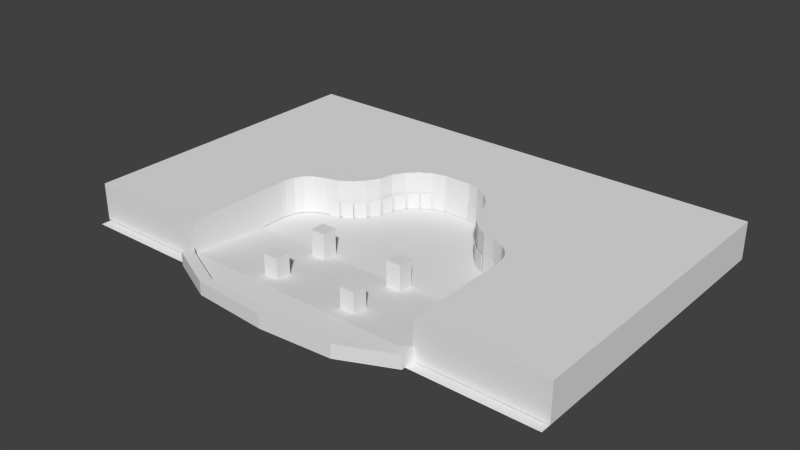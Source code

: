 # Source: overworld.blend  (saved by Blender 2.72.0; exported with 4.5.12 LTS)
import bpy
from mathutils import Matrix  # noqa: F401  (used for matrix-valued properties, if any)

bpy.ops.wm.read_factory_settings(use_empty=True)
scene = bpy.context.scene
scene.name = 'Scene'

# ---- collections
col_collection_1 = bpy.data.collections.new('Collection 1'); scene.collection.children.link(col_collection_1)

# ---- materials (node trees are filled in below, after node groups)
mat_floor = bpy.data.materials.new('floor')
mat_floor.alpha_threshold = 0.0
mat_floor.use_transparent_shadow = False
mat_floor.roughness = 0.5
mat_edge = bpy.data.materials.new('edge')
mat_edge.alpha_threshold = 0.0
mat_edge.use_transparent_shadow = False
mat_edge.roughness = 0.5
mat_void = bpy.data.materials.new('void')
mat_void.alpha_threshold = 0.0
mat_void.use_transparent_shadow = False
mat_void.roughness = 0.5
mat_wall = bpy.data.materials.new('wall')
mat_wall.alpha_threshold = 0.0
mat_wall.use_transparent_shadow = False
mat_wall.roughness = 0.5
mat_default_diffuse = bpy.data.materials.new('Default-Diffuse')
mat_default_diffuse.alpha_threshold = 0.0
mat_default_diffuse.use_transparent_shadow = False
mat_default_diffuse.roughness = 0.5

# ---- material node trees

# ---- world
world_world = bpy.data.worlds.new('World'); scene.world = world_world
world_world.color = (0.05088, 0.05088, 0.05088)
world_world.use_sun_shadow = False
world_world.sun_shadow_jitter_overblur = 0.0
world_world.cycles.sampling_method = 'MANUAL'
world_world.cycles.sample_map_resolution = 256

# ---- meshes
me_cube_002 = bpy.data.meshes.new('Cube.002')
me_cube_002.from_pydata([(154.4, -118.7, -30.86), (154.4, -236.8, -30.86), (-155.8, -236.8, -30.86), (-155.7, -118.7, -30.86), (154.4, -218.8, -21.06), (154.4, -236.8, -21.06), (-155.8, -236.8, -21.06), (-155.8, -218.8, -21.06), (0.8344, -218.8, -21.06), (0.8344, -272.2, -21.06), (0.8344, -272.2, -30.86), (0.8344, -118.7, -30.86), (-305.6, -232.1, -30.86), (-305.5, -118.7, -30.86), (0.8344, -260.7, -21.06), (0.8344, -260.7, -30.86), (140.9, -228.2, -21.06), (-143.7, -228.2, -21.06), (-155.8, -232.1, -21.06), (-155.8, -232.1, -30.86), (154.4, -232.1, -30.86), (154.4, -232.1, -21.06), (154.4, -218.8, -14.01), (154.4, -236.8, -14.01), (-155.8, -236.8, -14.01), (-155.8, -218.8, -14.01), (0.8344, -272.2, -14.01), (0.8344, -260.7, -14.01), (140.9, -228.2, -14.01), (-143.7, -228.2, -14.01), (-155.8, -232.1, -14.01), (154.4, -232.1, -14.01), (-87.78, -254.2, -14.01), (-93.21, -265.7, -14.01), (-87.78, -254.2, -21.06), (-93.21, -265.7, -30.86), (-82.88, -218.8, -21.06), (-93.21, -265.7, -21.06), (-82.88, -118.7, -30.86), (85.59, -254.2, -14.01), (91.02, -265.7, -30.86), (91.02, -265.7, -14.01), (91.02, -265.7, -21.06), (80.69, -118.7, -30.86), (80.69, -218.8, -21.06), (85.59, -254.2, -21.06), (0.8344, 103.0, -30.86), (-155.7, 103.0, -30.86), (154.4, 103.0, -30.86), (-82.88, 103.0, -30.86), (80.69, 103.0, -30.86), (-305.5, 103.0, -30.86), (306.2, -118.7, -30.86), (306.2, -232.1, -30.86), (306.2, 103.0, -30.86)], [(10, 15)], [(21, 4, 22, 31), (20, 21, 5, 1), (18, 7, 3, 19), (48, 0, 52, 54), (42, 9, 10, 40), (37, 6, 2, 35), (14, 34, 32, 27), (43, 0, 48, 50), (6, 18, 19, 2), (6, 37, 33, 24), (9, 42, 41, 26), (0, 4, 21, 20), (38, 36, 8, 11), (19, 3, 13, 12), (36, 34, 14, 8), (4, 16, 28, 22), (17, 7, 25, 29), (32, 33, 26, 27), (31, 28, 39, 41, 23), (18, 6, 24, 30), (16, 45, 39, 28), (43, 44, 4, 0), (3, 7, 36, 38), (7, 17, 34, 36), (5, 21, 31, 23), (7, 18, 30, 25), (45, 16, 4), (37, 9, 26, 33), (34, 17, 29, 32), (30, 24, 33, 32, 29), (9, 37, 35, 10), (41, 39, 27, 26), (11, 8, 44, 43), (42, 5, 23, 41), (8, 14, 45, 44), (45, 14, 27, 39), (5, 42, 40, 1), (3, 47, 51, 13), (38, 11, 46, 49), (11, 43, 50, 46), (3, 38, 49, 47), (0, 20, 53, 52), (22, 28, 31), (25, 30, 29), (44, 45, 4)])
me_cube_002.polygons.foreach_set('material_index', [1, 1, 1, 2, 1, 1, 1, 0, 1, 1, 1, 1, 0, 2, 0, 1, 1, 1, 1, 1, 1, 0, 0, 0, 1, 1, 0, 1, 1, 1, 1, 1, 0, 1, 0, 1, 1, 2, 0, 0, 0, 2, 1, 1, 0])
_uv = me_cube_002.uv_layers.new(name='UVMap')
_uv.uv.foreach_set('vector', [1.055, 0.4877, 1.097, 0.4877, 1.097, 0.5099, 1.055, 0.5099, 1.055, 0.4567, 1.055, 0.4877, 1.04, 0.4877, 1.04, 0.4567, -0.05544, 0.4877, -0.09726, 0.4877, -0.4132, 0.4567, -0.05544, 0.4567, -2.93, -4.155, -2.93, 0.7662, -2.93, 0.7662, -2.93, -4.155, 0.7881, 0.4877, 0.5027, 0.4877, 0.5027, 0.4567, 0.7881, 0.4567, 0.2052, 0.4877, -0.04045, 0.4877, -0.04045, 0.4567, 0.2052, 0.4567, 0.5046, 0.523, 0.24, 0.523, 0.24, 0.502, 0.5046, 0.502, 5.01, -2.393, 9.025, -2.393, 9.025, 9.961, 5.01, 9.961, -0.04045, 0.4877, -0.05544, 0.4877, -0.05544, 0.4567, -0.04045, 0.4567, -0.04045, 0.4877, 0.2052, 0.4877, 0.2052, 0.5099, -0.04045, 0.5099, 0.5027, 0.4877, 0.7881, 0.4877, 0.7881, 0.5099, 0.5027, 0.5099, 1.413, 0.4567, 1.097, 0.4877, 1.055, 0.4877, 1.055, 0.4567, -4.104, -2.393, -4.104, -7.997, 0.5604, -7.997, 0.5604, -2.393, -0.05544, 0.4567, -0.4132, 0.4567, -0.4132, 0.4567, -0.05544, 0.4567, -4.104, -7.997, -4.377, -9.966, 0.5604, -10.33, 0.5604, -7.997, 1.0, 0.523, 0.9721, 0.523, 0.9721, 0.502, 1.0, 0.502, 0.02786, 0.523, 1.449e-05, 0.523, 1.449e-05, 0.502, 0.02786, 0.502, 0.2347, 0.05461, 0.2183, 0.01967, 0.5024, 4.016e-05, 0.5024, 0.03499, 1.0, 0.1213, 0.9613, 0.1331, 0.7584, 0.05462, 0.7748, 0.01967, 1.0, 0.107, -0.05544, 0.4877, -0.04045, 0.4877, -0.04045, 0.5099, -0.05544, 0.5099, 0.9721, 0.523, 0.7577, 0.523, 0.7577, 0.502, 0.9721, 0.502, 5.01, -2.393, 5.01, -7.997, 9.025, -7.997, 9.025, -2.393, -8.073, -2.393, -8.073, -7.997, -4.104, -7.997, -4.104, -2.393, -8.073, -7.997, -8.073, -8.518, -4.377, -9.966, -4.104, -7.997, 1.04, 0.4877, 1.055, 0.4877, 1.055, 0.5099, 1.04, 0.5099, -0.09726, 0.4877, -0.05544, 0.4877, -0.05544, 0.5099, -0.09726, 0.5099, -1.439, 3.783, -2.93, 3.206, -2.93, 2.999, 0.2052, 0.4877, 0.5027, 0.4877, 0.5027, 0.5099, 0.2052, 0.5099, 0.24, 0.523, 0.02786, 0.523, 0.02786, 0.502, 0.24, 0.502, 4.016e-05, 0.1213, 4.016e-05, 0.107, 0.2183, 0.01967, 0.2347, 0.05461, 0.03433, 0.1331, 0.5027, 0.4877, 0.2052, 0.4877, 0.2052, 0.4567, 0.5027, 0.4567, 0.7748, 0.01967, 0.7584, 0.05462, 0.5024, 0.03499, 0.5024, 4.016e-05, 0.5604, -2.393, 0.5604, -7.997, 5.01, -7.997, 5.01, -2.393, 0.7881, 0.4877, 1.04, 0.4877, 1.04, 0.5099, 0.7881, 0.5099, 0.5604, -7.997, 0.5604, -10.33, 5.283, -9.966, 5.01, -7.997, 0.7577, 0.523, 0.5046, 0.523, 0.5046, 0.502, 0.7577, 0.502, 1.04, 0.4877, 0.7881, 0.4877, 0.7881, 0.4567, 1.04, 0.4567, 3.881, 0.7662, 3.881, -4.155, 3.881, -4.155, 3.881, 0.7662, -4.104, -2.393, 0.5604, -2.393, 0.5604, 9.961, -4.104, 9.961, 0.5604, -2.393, 5.01, -2.393, 5.01, 9.961, 0.5604, 9.961, -8.073, -2.393, -4.104, -2.393, -4.104, 9.961, -8.073, 9.961, 1.413, 0.4567, 1.055, 0.4567, 1.055, 0.4567, 1.413, 0.4567, 0.9613, 0.1614, 0.9613, 0.1331, 1.0, 0.1213, 4.016e-05, 0.1614, 4.016e-05, 0.1213, 0.03433, 0.1331, 5.01, -7.997, 5.283, -9.966, 9.025, -7.997])
me_cube_002.materials.append(mat_floor)
me_cube_002.materials.append(mat_edge)
me_cube_002.materials.append(mat_void)
me_cube_002.use_remesh_preserve_volume = False
me_cube_002.use_remesh_preserve_attributes = False
me_cube_002.use_mirror_vertex_groups = False
me_cube_002.update()
me_plane_001 = bpy.data.meshes.new('Plane.001')
me_plane_001.from_pydata([(-17.31, 50.42, -30.37), (17.31, 50.42, -30.37), (-17.31, 50.42, 16.25), (17.31, 50.42, 16.25), (31.57, 46.45, -30.37), (31.57, 46.45, 16.25), (45.91, 38.73, -30.37), (45.91, 38.73, 16.25), (57.83, 27.02, -30.37), (57.83, 27.02, 16.25), (66.18, 12.69, -30.37), (66.18, 12.69, 16.25), (70.11, -4.275, -30.37), (70.11, -4.275, 16.25), (78.78, -19.29, -30.37), (78.78, -19.29, 16.25), (90.28, -31.69, -30.37), (90.28, -31.69, 16.25), (104.5, -40.46, -30.37), (104.5, -40.46, 16.25), (120.4, -44.55, -30.37), (120.4, -44.55, 16.25), (133.9, -49.7, -30.37), (133.9, -49.7, 16.25), (143.1, -57.29, -30.37), (143.1, -57.29, 16.25), (149.4, -67.31, -30.37), (149.4, -67.31, 16.25), (152.1, -78.96, -30.37), (152.1, -78.96, 16.25), (152.6, -85.55, -30.37), (152.6, -85.55, 16.25), (152.6, -219.3, -30.37), (152.6, -219.3, 16.25), (-33.08, 46.45, -30.37), (-33.08, 46.45, 16.25), (-47.42, 38.73, -30.37), (-47.42, 38.73, 16.25), (-59.34, 27.02, -30.37), (-59.34, 27.02, 16.25), (-67.69, 12.69, -30.37), (-67.69, 12.69, 16.25), (-71.62, -4.275, -30.37), (-71.62, -4.275, 16.25), (-80.29, -19.29, -30.37), (-80.29, -19.29, 16.25), (-91.79, -31.69, -30.37), (-91.79, -31.69, 16.25), (-106.0, -40.46, -30.37), (-106.0, -40.46, 16.25), (-121.9, -44.55, -30.37), (-121.9, -44.55, 16.25), (-135.4, -49.7, -30.37), (-135.4, -49.7, 16.25), (-144.6, -57.29, -30.37), (-144.6, -57.29, 16.25), (-150.9, -67.31, -30.37), (-150.9, -67.31, 16.25), (-153.6, -78.96, -30.37), (-153.6, -78.96, 16.25), (-154.1, -85.55, -30.37), (-154.1, -85.55, 16.25), (-154.1, -219.3, -30.37), (-154.1, -219.3, 16.25), (306.6, -219.3, -30.37), (306.6, -219.3, 16.25), (-308.1, -219.3, -30.37), (-308.1, -219.3, 16.25), (306.6, 165.7, -30.37), (306.6, 165.7, 16.25), (-308.1, 165.7, -30.37), (-308.1, 165.7, 16.25), (-308.1, -85.55, -30.37), (-308.1, -85.55, 16.25), (152.6, -87.01, -30.37), (306.6, -87.01, -30.37), (152.6, -87.01, 16.25), (306.6, -87.01, 16.25), (-135.4, 165.7, -30.37), (-135.4, 165.7, 16.25), (133.9, 165.7, 16.25), (133.9, 165.7, -30.37), (17.31, 165.7, 16.25), (17.31, 165.7, -30.37), (-17.31, 165.7, 16.25), (-17.31, 165.7, -30.37), (306.6, -49.7, -30.37), (306.6, -49.7, 16.25), (-308.1, -49.7, -30.37), (-308.1, -49.7, 16.25), (-63.41, -201.5, -48.54), (-63.41, -182.8, -48.54), (-44.76, -182.8, -48.54), (-44.76, -201.5, -48.54), (-63.41, -201.5, 1.831), (-63.41, -182.8, 1.831), (-44.76, -182.8, 1.831), (-44.76, -201.5, 1.831), (44.48, -201.5, -48.54), (44.48, -182.8, -48.54), (63.13, -182.8, -48.54), (63.13, -201.5, -48.54), (44.48, -201.5, 1.831), (44.48, -182.8, 1.831), (63.13, -182.8, 1.831), (63.13, -201.5, 1.831), (-63.41, -129.8, -48.54), (-63.41, -111.2, -48.54), (-44.76, -111.2, -48.54), (-44.76, -129.8, -48.54), (-63.41, -129.8, 1.831), (-63.41, -111.2, 1.831), (-44.76, -111.2, 1.831), (-44.76, -129.8, 1.831), (44.48, -129.8, -48.54), (44.48, -111.2, -48.54), (63.13, -111.2, -48.54), (63.13, -129.8, -48.54), (44.48, -129.8, 1.831), (44.48, -111.2, 1.831), (63.13, -111.2, 1.831), (63.13, -129.8, 1.831)], [], [(0, 1, 3, 2), (3, 1, 4, 5), (5, 4, 6, 7), (7, 6, 8, 9), (9, 8, 10, 11), (11, 10, 12, 13), (13, 12, 14, 15), (15, 14, 16, 17), (17, 16, 18, 19), (19, 18, 20, 21), (21, 20, 22, 23), (23, 22, 24, 25), (25, 24, 26, 27), (27, 26, 28, 29), (29, 28, 30, 31), (31, 30, 74, 76), (35, 37, 36, 34), (37, 39, 38, 36), (39, 41, 40, 38), (41, 43, 42, 40), (43, 45, 44, 42), (45, 47, 46, 44), (47, 49, 48, 46), (49, 51, 50, 48), (51, 53, 52, 50), (53, 55, 54, 52), (55, 57, 56, 54), (57, 59, 58, 56), (59, 61, 60, 58), (61, 63, 62, 60), (2, 35, 34, 0), (63, 67, 66, 62), (33, 32, 64, 65), (67, 73, 72, 66), (65, 64, 75, 77), (69, 68, 81, 80), (76, 33, 65), (61, 73, 67), (89, 71, 70, 88), (77, 75, 86, 87), (76, 74, 32, 33), (87, 31, 76, 77), (53, 79, 71), (79, 78, 70, 71), (21, 23, 80), (80, 81, 83, 82), (82, 83, 85, 84), (2, 3, 82), (84, 85, 78, 79), (2, 84, 79), (23, 87, 69), (87, 86, 68, 69), (73, 89, 88, 72), (55, 53, 89), (61, 89, 73), (57, 55, 89), (59, 57, 89), (61, 59, 89), (35, 2, 79), (37, 35, 79), (39, 37, 79), (41, 39, 79), (43, 41, 79), (45, 43, 79), (51, 79, 53), (49, 79, 51), (47, 79, 49), (47, 45, 79), (82, 3, 80), (3, 5, 80), (5, 7, 80), (7, 9, 80), (9, 11, 80), (11, 13, 80), (13, 15, 80), (15, 17, 80), (17, 19, 80), (19, 21, 80), (87, 29, 31), (87, 27, 29), (25, 27, 87), (23, 25, 87), (77, 76, 65), (63, 61, 67), (89, 53, 71), (80, 23, 69), (84, 2, 82), (94, 95, 91, 90), (95, 96, 92, 91), (96, 97, 93, 92), (97, 94, 90, 93), (90, 91, 92, 93), (97, 96, 95, 94), (102, 103, 99, 98), (103, 104, 100, 99), (104, 105, 101, 100), (105, 102, 98, 101), (98, 99, 100, 101), (105, 104, 103, 102), (110, 111, 107, 106), (111, 112, 108, 107), (112, 113, 109, 108), (113, 110, 106, 109), (106, 107, 108, 109), (113, 112, 111, 110), (118, 119, 115, 114), (119, 120, 116, 115), (120, 121, 117, 116), (121, 118, 114, 117), (114, 115, 116, 117), (121, 120, 119, 118)])
me_plane_001.polygons.foreach_set('material_index', [0, 0, 0, 0, 0, 0, 0, 0, 0, 0, 0, 0, 0, 0, 0, 0, 0, 0, 0, 0, 0, 0, 0, 0, 0, 0, 0, 0, 0, 0, 0, 1, 1, 0, 0, 0, 1, 1, 0, 0, 0, 1, 1, 0, 1, 0, 0, 1, 0, 1, 1, 0, 0, 1, 1, 1, 1, 1, 1, 1, 1, 1, 1, 1, 1, 1, 1, 1, 1, 1, 1, 1, 1, 1, 1, 1, 1, 1, 1, 1, 1, 1, 1, 1, 1, 1, 1, 0, 0, 0, 0, 0, 1, 0, 0, 0, 0, 0, 1, 0, 0, 0, 0, 0, 1, 0, 0, 0, 0, 0, 1])
_uv = me_plane_001.uv_layers.new(name='UVMap')
_uv.uv.foreach_set('vector', [0.154, 0.015, 0.8765, 0.01501, 0.8765, 0.9877, 0.154, 0.9877, 0.8765, 0.9877, 0.8765, 0.01501, 1.185, 0.01501, 1.185, 0.9877, 1.185, 0.9877, 1.185, 0.01501, 1.525, 0.01501, 1.525, 0.9877, 1.525, 0.9877, 1.525, 0.01501, 1.874, 0.01502, 1.874, 0.9877, 1.874, 0.9877, 1.874, 0.01502, 2.22, 0.01502, 2.22, 0.9877, 2.22, 0.9877, 2.22, 0.01502, 2.583, 0.01502, 2.583, 0.9877, 2.583, 0.9877, 2.583, 0.01502, 2.945, 0.01502, 2.945, 0.9877, 2.945, 0.9877, 2.945, 0.01502, 3.298, 0.01502, 3.298, 0.9877, 3.298, 0.9877, 3.298, 0.01502, 3.647, 0.01503, 3.647, 0.9877, 3.647, 0.9877, 3.647, 0.01503, 3.989, 0.01503, 3.989, 0.9877, 3.989, 0.9877, 3.989, 0.01503, 4.291, 0.01503, 4.291, 0.9877, 4.291, 0.9877, 4.291, 0.01503, 4.54, 0.01503, 4.54, 0.9877, 4.54, 0.9877, 4.54, 0.01503, 4.786, 0.01503, 4.786, 0.9877, 4.786, 0.9877, 4.786, 0.01503, 5.036, 0.01503, 5.036, 0.9877, 5.036, 0.9877, 5.036, 0.01503, 5.174, 0.01503, 5.174, 0.9877, 5.174, 0.9877, 5.174, 0.01503, 5.204, 0.01503, 5.204, 0.9877, -0.1854, 0.9877, -0.5251, 0.9877, -0.5251, 0.015, -0.1854, 0.015, -0.5251, 0.9877, -0.8738, 0.9877, -0.8738, 0.015, -0.5251, 0.015, -0.8738, 0.9877, -1.22, 0.9877, -1.22, 0.015, -0.8738, 0.015, -1.22, 0.9877, -1.583, 0.9877, -1.583, 0.01499, -1.22, 0.015, -1.583, 0.9877, -1.945, 0.9877, -1.945, 0.01499, -1.583, 0.01499, -1.945, 0.9877, -2.298, 0.9877, -2.298, 0.01499, -1.945, 0.01499, -2.298, 0.9877, -2.647, 0.9877, -2.647, 0.01499, -2.298, 0.01499, -2.647, 0.9877, -2.989, 0.9877, -2.989, 0.01499, -2.647, 0.01499, -2.989, 0.9877, -3.291, 0.9877, -3.291, 0.01498, -2.989, 0.01499, -3.291, 0.9877, -3.54, 0.9877, -3.54, 0.01498, -3.291, 0.01498, -3.54, 0.9877, -3.786, 0.9877, -3.786, 0.01498, -3.54, 0.01498, -3.786, 0.9877, -4.036, 0.9877, -4.036, 0.01498, -3.786, 0.01498, -4.036, 0.9877, -4.174, 0.9877, -4.174, 0.01498, -4.036, 0.01498, -4.174, 0.9877, -6.964, 0.9877, -6.964, 0.01497, -4.174, 0.01498, 0.154, 0.9877, -0.1854, 0.9877, -0.1854, 0.015, 0.154, 0.015, 0.0, 0.0, 0.0, 0.0, 0.0, 0.0, 0.0, 0.0, 0.0, 0.0, 0.0, 0.0, 0.0, 0.0, 0.0, 0.0, 0.0, 0.0, 0.0, 0.0, 0.0, 0.0, 0.0, 0.0, 0.0, 0.0, 0.0, 0.0, 0.0, 0.0, 0.0, 0.0, 0.0, 0.0, 0.0, 0.0, 0.0, 0.0, 0.0, 0.0, 0.0, 0.0, 0.0, 0.0, 0.0, 0.0, 0.0, 0.0, 0.0, 0.0, 0.0, 0.0, 0.0, 0.0, 0.0, 0.0, 0.0, 0.0, 0.0, 0.0, 0.0, 0.0, 0.0, 0.0, 0.0, 0.0, 0.0, 0.0, 5.204, 0.9877, 5.204, 0.01503, 7.964, 0.01503, 7.964, 0.9877, 0.0, 0.0, 0.0, 0.0, 0.0, 0.0, 0.0, 0.0, 0.0, 0.0, 0.0, 0.0, 0.0, 0.0, 0.0, 0.0, 0.0, 0.0, 0.0, 0.0, 0.0, 0.0, 0.0, 0.0, 0.0, 0.0, 0.0, 0.0, 0.0, 0.0, 0.0, 0.0, 0.0, 0.0, 0.0, 0.0, 0.0, 0.0, 0.0, 0.0, 0.0, 0.0, 0.0, 0.0, 0.0, 0.0, 0.0, 0.0, 0.0, 0.0, 0.0, 0.0, 0.0, 0.0, 0.0, 0.0, 0.0, 0.0, 0.0, 0.0, 0.0, 0.0, 0.0, 0.0, 0.0, 0.0, 0.0, 0.0, 0.0, 0.0, 0.0, 0.0, 0.0, 0.0, 0.0, 0.0, 0.0, 0.0, 0.0, 0.0, 0.0, 0.0, 0.0, 0.0, 0.0, 0.0, 0.0, 0.0, 0.0, 0.0, 0.0, 0.0, 0.0, 0.0, 0.0, 0.0, 0.0, 0.0, 0.0, 0.0, 0.0, 0.0, 0.0, 0.0, 0.0, 0.0, 0.0, 0.0, 0.0, 0.0, 0.0, 0.0, 0.0, 0.0, 0.0, 0.0, 0.0, 0.0, 0.0, 0.0, 0.0, 0.0, 0.0, 0.0, 0.0, 0.0, 0.0, 0.0, 0.0, 0.0, 0.0, 0.0, 0.0, 0.0, 0.0, 0.0, 0.0, 0.0, 0.0, 0.0, 0.0, 0.0, 0.0, 0.0, 0.0, 0.0, 0.0, 0.0, 0.0, 0.0, 0.0, 0.0, 0.0, 0.0, 0.0, 0.0, 0.0, 0.0, 0.0, 0.0, 0.0, 0.0, 0.0, 0.0, 0.0, 0.0, 0.0, 0.0, 0.0, 0.0, 0.0, 0.0, 0.0, 0.0, 0.0, 0.0, 0.0, 0.0, 0.0, 0.0, 0.0, 0.0, 0.0, 0.0, 0.0, 0.0, 0.0, 0.0, 0.0, 0.0, 0.0, 0.0, 0.0, 0.0, 0.0, 0.0, 0.0, 0.0, 0.0, 0.0, 0.0, 0.0, 0.0, 0.0, 0.0, 0.0, 0.0, 0.0, 0.0, 0.0, 0.0, 0.0, 0.0, 0.0, 0.0, 0.0, 0.0, 0.0, 0.0, 0.0, 0.0, 0.0, 0.0, 0.0, 0.0, 0.0, 0.0, 0.0, 0.0, 0.0, 0.0, 0.0, 0.0, 0.0, 0.0, 0.0, 0.0, 0.0, 0.0, 0.0, 0.0, 0.0, 0.0, 0.0, 0.0, 0.0, 0.0, 0.0, 0.0, 0.0, 0.0, 0.0, 0.0, 0.0, 0.0, 0.0, 0.0, 0.0, 0.0, 0.0, 0.0, 0.0, 0.0, 0.0, 0.0, 0.0, 0.0, 0.0, 0.0, 0.0, 0.0, 0.0, 0.0, 0.0, 0.0, 0.0, 0.0, 0.0, 0.0, 0.0, 0.0, 0.0, 0.0, 0.0, 0.0, 0.0, 0.0, 0.0, 0.0, 0.0, 0.8645, 0.9999, 0.6484, 0.9999, 0.6484, 9.305e-05, 0.8645, 9.305e-05, 0.6484, 0.9999, 0.4323, 0.9999, 0.4323, 9.305e-05, 0.6484, 9.305e-05, 0.4323, 0.9999, 0.2162, 0.9999, 0.2162, 9.305e-05, 0.4323, 9.305e-05, 0.2162, 0.9999, 9.297e-05, 0.9999, 9.297e-05, 9.297e-05, 0.2162, 9.305e-05, 0.0, 0.0, 0.0, 0.0, 0.0, 0.0, 0.0, 0.0, 0.0, 0.0, 0.0, 0.0, 0.0, 0.0, 0.0, 0.0, 0.8645, 0.9999, 0.6484, 0.9999, 0.6484, 9.305e-05, 0.8645, 9.305e-05, 0.6484, 0.9999, 0.4323, 0.9999, 0.4323, 9.305e-05, 0.6484, 9.305e-05, 0.4323, 0.9999, 0.2162, 0.9999, 0.2162, 9.305e-05, 0.4323, 9.305e-05, 0.2162, 0.9999, 9.297e-05, 0.9999, 9.297e-05, 9.297e-05, 0.2162, 9.305e-05, 0.0, 0.0, 0.0, 0.0, 0.0, 0.0, 0.0, 0.0, 0.0, 0.0, 0.0, 0.0, 0.0, 0.0, 0.0, 0.0, 0.8645, 0.9999, 0.6484, 0.9999, 0.6484, 9.305e-05, 0.8645, 9.305e-05, 0.6484, 0.9999, 0.4323, 0.9999, 0.4323, 9.305e-05, 0.6484, 9.305e-05, 0.4323, 0.9999, 0.2162, 0.9999, 0.2162, 9.305e-05, 0.4323, 9.305e-05, 0.2162, 0.9999, 9.297e-05, 0.9999, 9.297e-05, 9.297e-05, 0.2162, 9.305e-05, 0.0, 0.0, 0.0, 0.0, 0.0, 0.0, 0.0, 0.0, 0.0, 0.0, 0.0, 0.0, 0.0, 0.0, 0.0, 0.0, 0.8645, 0.9999, 0.6484, 0.9999, 0.6484, 9.305e-05, 0.8645, 9.305e-05, 0.6484, 0.9999, 0.4323, 0.9999, 0.4323, 9.305e-05, 0.6484, 9.305e-05, 0.4323, 0.9999, 0.2162, 0.9999, 0.2162, 9.305e-05, 0.4323, 9.305e-05, 0.2162, 0.9999, 9.297e-05, 0.9999, 9.297e-05, 9.297e-05, 0.2162, 9.305e-05, 0.0, 0.0, 0.0, 0.0, 0.0, 0.0, 0.0, 0.0, 0.0, 0.0, 0.0, 0.0, 0.0, 0.0, 0.0, 0.0])
me_plane_001.materials.append(mat_wall)
me_plane_001.materials.append(mat_void)
me_plane_001.use_remesh_preserve_volume = False
me_plane_001.use_remesh_preserve_attributes = False
me_plane_001.use_mirror_vertex_groups = False
me_plane_001.update()
me_portal10 = bpy.data.meshes.new('Portal10')
me_portal10.from_pydata([(-18.62, -30.5, -49.81), (-31.49, -10.28, -46.36), (-31.49, -30.5, -46.36), (-18.62, -10.28, -49.81), (-18.62, -10.28, -49.81), (-31.34, -10.28, -45.8), (-31.49, -10.28, -46.36), (-18.47, -10.28, -49.24), (-18.47, -10.28, -49.24), (-31.34, -30.5, -45.8), (-31.34, -10.28, -45.8), (-18.47, -30.5, -49.24), (-18.47, -30.5, -49.24), (-31.49, -30.5, -46.36), (-31.34, -30.5, -45.8), (-18.62, -30.5, -49.81), (-31.49, -30.5, -46.36), (-31.34, -10.28, -45.8), (-31.34, -30.5, -45.8), (-31.49, -10.28, -46.36), (-18.47, -30.5, -49.24), (-18.62, -10.28, -49.81), (-18.62, -30.5, -49.81), (-18.47, -10.28, -49.24), (-65.67, -30.5, -9.775), (-69.12, -10.28, 3.099), (-69.12, -30.5, 3.099), (-65.67, -10.28, -9.775), (-65.67, -10.28, -9.775), (-68.56, -10.28, 3.25), (-69.12, -10.28, 3.099), (-65.11, -10.28, -9.624), (-65.11, -10.28, -9.624), (-68.56, -30.5, 3.25), (-68.56, -10.28, 3.25), (-65.11, -30.5, -9.624), (-65.11, -30.5, -9.624), (-69.12, -30.5, 3.099), (-68.56, -30.5, 3.25), (-65.67, -30.5, -9.775), (-69.12, -30.5, 3.099), (-68.56, -10.28, 3.25), (-68.56, -30.5, 3.25), (-69.12, -10.28, 3.099), (-65.11, -30.5, -9.624), (-65.67, -10.28, -9.775), (-65.67, -30.5, -9.775), (-65.11, -10.28, -9.624), (12.92, -30.5, -50.26), (-0.4035, -10.28, -50.26), (-0.4035, -30.5, -50.26), (12.92, -10.28, -50.26), (12.92, -10.28, -50.26), (-0.4035, -10.28, -49.68), (-0.4035, -10.28, -50.26), (12.92, -10.28, -49.68), (12.92, -10.28, -49.68), (-0.4035, -30.5, -49.68), (-0.4035, -10.28, -49.68), (12.92, -30.5, -49.68), (12.92, -30.5, -49.68), (-0.4035, -30.5, -50.26), (-0.4035, -30.5, -49.68), (12.92, -30.5, -50.26), (-0.4035, -30.5, -50.26), (-0.4035, -10.28, -49.68), (-0.4035, -30.5, -49.68), (-0.4035, -10.28, -50.26), (12.92, -30.5, -49.68), (12.92, -10.28, -50.26), (12.92, -30.5, -50.26), (12.92, -10.28, -49.68), (-2.595, -30.5, -50.26), (-15.92, -10.28, -50.26), (-15.92, -30.5, -50.26), (-2.595, -10.28, -50.26), (-2.595, -10.28, -50.26), (-15.92, -10.28, -49.68), (-15.92, -10.28, -50.26), (-2.595, -10.28, -49.68), (-2.595, -10.28, -49.68), (-15.92, -30.5, -49.68), (-15.92, -10.28, -49.68), (-2.595, -30.5, -49.68), (-2.595, -30.5, -49.68), (-15.92, -30.5, -50.26), (-15.92, -30.5, -49.68), (-2.595, -30.5, -50.26), (-15.92, -30.5, -50.26), (-15.92, -10.28, -49.68), (-15.92, -30.5, -49.68), (-15.92, -10.28, -50.26), (-2.595, -30.5, -49.68), (-2.595, -10.28, -50.26), (-2.595, -30.5, -50.26), (-2.595, -10.28, -49.68), (-70.05, -30.5, 6.213), (-76.72, -10.28, 17.76), (-76.72, -30.5, 17.76), (-70.05, -10.28, 6.213), (-70.05, -10.28, 6.213), (-76.21, -10.28, 18.05), (-76.72, -10.28, 17.76), (-69.55, -10.28, 6.506), (-69.55, -10.28, 6.506), (-76.21, -30.5, 18.05), (-76.21, -10.28, 18.05), (-69.55, -30.5, 6.506), (-69.55, -30.5, 6.506), (-76.72, -30.5, 17.76), (-76.21, -30.5, 18.05), (-70.05, -30.5, 6.213), (-76.72, -30.5, 17.76), (-76.21, -10.28, 18.05), (-76.21, -30.5, 18.05), (-76.72, -10.28, 17.76), (-69.55, -30.5, 6.506), (-70.05, -10.28, 6.213), (-70.05, -30.5, 6.213), (-69.55, -10.28, 6.506), (119.4, -30.5, 44.82), (106.5, -10.28, 41.37), (106.5, -30.5, 41.37), (119.4, -10.28, 44.82), (119.4, -10.28, 44.82), (106.4, -10.28, 41.94), (106.5, -10.28, 41.37), (119.3, -10.28, 45.39), (119.3, -10.28, 45.39), (106.4, -30.5, 41.94), (106.4, -10.28, 41.94), (119.3, -30.5, 45.39), (119.3, -30.5, 45.39), (106.5, -30.5, 41.37), (106.4, -30.5, 41.94), (119.4, -30.5, 44.82), (106.5, -30.5, 41.37), (106.4, -10.28, 41.94), (106.4, -30.5, 41.94), (106.5, -10.28, 41.37), (119.3, -30.5, 45.39), (119.4, -10.28, 44.82), (119.4, -30.5, 44.82), (119.3, -10.28, 45.39), (69.1, -30.5, 3.099), (65.65, -10.28, -9.775), (65.65, -30.5, -9.775), (69.1, -10.28, 3.099), (69.1, -10.28, 3.099), (65.09, -10.28, -9.624), (65.65, -10.28, -9.775), (68.54, -10.28, 3.25), (68.54, -10.28, 3.25), (65.09, -30.5, -9.624), (65.09, -10.28, -9.624), (68.54, -30.5, 3.25), (68.54, -30.5, 3.25), (65.65, -30.5, -9.775), (65.09, -30.5, -9.624), (69.1, -30.5, 3.099), (65.65, -30.5, -9.775), (65.09, -10.28, -9.624), (65.09, -30.5, -9.624), (65.65, -10.28, -9.775), (68.54, -30.5, 3.25), (69.1, -10.28, 3.099), (69.1, -30.5, 3.099), (68.54, -10.28, 3.25), (-102.9, -30.5, 41.37), (-115.8, -10.28, 44.82), (-115.8, -30.5, 44.82), (-102.9, -10.28, 41.37), (-102.9, -10.28, 41.37), (-115.6, -10.28, 45.39), (-115.8, -10.28, 44.82), (-102.8, -10.28, 41.94), (-102.8, -10.28, 41.94), (-115.6, -30.5, 45.39), (-115.6, -10.28, 45.39), (-102.8, -30.5, 41.94), (-102.8, -30.5, 41.94), (-115.8, -30.5, 44.82), (-115.6, -30.5, 45.39), (-102.9, -30.5, 41.37), (-115.8, -30.5, 44.82), (-115.6, -10.28, 45.39), (-115.6, -30.5, 45.39), (-115.8, -10.28, 44.82), (-102.8, -30.5, 41.94), (-102.9, -10.28, 41.37), (-102.9, -30.5, 41.37), (-102.8, -10.28, 41.94), (-88.57, -30.5, 33.41), (-100.1, -10.28, 40.07), (-100.1, -30.5, 40.07), (-88.57, -10.28, 33.41), (-88.57, -10.28, 33.41), (-99.82, -10.28, 40.58), (-100.1, -10.28, 40.07), (-88.28, -10.28, 33.91), (-88.28, -10.28, 33.91), (-99.82, -30.5, 40.58), (-99.82, -10.28, 40.58), (-88.28, -30.5, 33.91), (-88.28, -30.5, 33.91), (-100.1, -30.5, 40.07), (-99.82, -30.5, 40.58), (-88.57, -30.5, 33.41), (-100.1, -30.5, 40.07), (-99.82, -10.28, 40.58), (-99.82, -30.5, 40.58), (-100.1, -10.28, 40.07), (-88.28, -30.5, 33.91), (-88.57, -10.28, 33.41), (-88.57, -30.5, 33.41), (-88.28, -10.28, 33.91), (-57.83, -30.5, -24.96), (-64.49, -10.28, -13.42), (-64.49, -30.5, -13.42), (-57.83, -10.28, -24.96), (-57.83, -10.28, -24.96), (-63.98, -10.28, -13.12), (-64.49, -10.28, -13.42), (-57.32, -10.28, -24.67), (-57.32, -10.28, -24.67), (-63.98, -30.5, -13.12), (-63.98, -10.28, -13.12), (-57.32, -30.5, -24.67), (-57.32, -30.5, -24.67), (-64.49, -30.5, -13.42), (-63.98, -30.5, -13.12), (-57.83, -30.5, -24.96), (-64.49, -30.5, -13.42), (-63.98, -10.28, -13.12), (-63.98, -30.5, -13.12), (-64.49, -10.28, -13.42), (-57.32, -30.5, -24.67), (-57.83, -10.28, -24.96), (-57.83, -30.5, -24.96), (-57.32, -10.28, -24.67), (-33.63, -30.5, -45.29), (-45.17, -10.28, -38.62), (-45.17, -30.5, -38.62), (-33.63, -10.28, -45.29), (-33.63, -10.28, -45.29), (-44.88, -10.28, -38.12), (-45.17, -10.28, -38.62), (-33.34, -10.28, -44.78), (-33.34, -10.28, -44.78), (-44.88, -30.5, -38.12), (-44.88, -10.28, -38.12), (-33.34, -30.5, -44.78), (-33.34, -30.5, -44.78), (-45.17, -30.5, -38.62), (-44.88, -30.5, -38.12), (-33.63, -30.5, -45.29), (-45.17, -30.5, -38.62), (-44.88, -10.28, -38.12), (-44.88, -30.5, -38.12), (-45.17, -10.28, -38.62), (-33.34, -30.5, -44.78), (-33.63, -10.28, -45.29), (-33.63, -30.5, -45.29), (-33.34, -10.28, -44.78), (-46.66, -30.5, -37.05), (-56.09, -10.28, -27.63), (-56.09, -30.5, -27.63), (-46.66, -10.28, -37.05), (-46.66, -10.28, -37.05), (-55.67, -10.28, -27.21), (-56.09, -10.28, -27.63), (-46.25, -10.28, -36.64), (-46.25, -10.28, -36.64), (-55.67, -30.5, -27.21), (-55.67, -10.28, -27.21), (-46.25, -30.5, -36.64), (-46.25, -30.5, -36.64), (-56.09, -30.5, -27.63), (-55.67, -30.5, -27.21), (-46.66, -30.5, -37.05), (-56.09, -30.5, -27.63), (-55.67, -10.28, -27.21), (-55.67, -30.5, -27.21), (-56.09, -10.28, -27.63), (-46.25, -30.5, -36.64), (-46.66, -10.28, -37.05), (-46.66, -30.5, -37.05), (-46.25, -10.28, -36.64), (64.65, -30.5, -13.42), (57.99, -10.28, -24.96), (57.99, -30.5, -24.96), (64.65, -10.28, -13.42), (64.65, -10.28, -13.42), (57.48, -10.28, -24.67), (57.99, -10.28, -24.96), (64.14, -10.28, -13.12), (64.14, -10.28, -13.12), (57.48, -30.5, -24.67), (57.48, -10.28, -24.67), (64.14, -30.5, -13.12), (64.14, -30.5, -13.12), (57.99, -30.5, -24.96), (57.48, -30.5, -24.67), (64.65, -30.5, -13.42), (57.99, -30.5, -24.96), (57.48, -10.28, -24.67), (57.48, -30.5, -24.67), (57.99, -10.28, -24.96), (64.14, -30.5, -13.12), (64.65, -10.28, -13.42), (64.65, -30.5, -13.42), (64.14, -10.28, -13.12), (76.91, -30.5, 17.76), (70.25, -10.28, 6.213), (70.25, -30.5, 6.213), (76.91, -10.28, 17.76), (76.91, -10.28, 17.76), (69.74, -10.28, 6.506), (70.25, -10.28, 6.213), (76.41, -10.28, 18.05), (76.41, -10.28, 18.05), (69.74, -30.5, 6.506), (69.74, -10.28, 6.506), (76.41, -30.5, 18.05), (76.41, -30.5, 18.05), (70.25, -30.5, 6.213), (69.74, -30.5, 6.506), (76.91, -30.5, 17.76), (70.25, -30.5, 6.213), (69.74, -10.28, 6.506), (69.74, -30.5, 6.506), (70.25, -10.28, 6.213), (76.41, -30.5, 18.05), (76.91, -10.28, 17.76), (76.91, -30.5, 17.76), (76.41, -10.28, 18.05), (88.99, -30.5, 31.46), (79.56, -10.28, 22.04), (79.56, -30.5, 22.04), (88.99, -10.28, 31.46), (88.99, -10.28, 31.46), (79.15, -10.28, 22.45), (79.56, -10.28, 22.04), (88.57, -10.28, 31.88), (88.57, -10.28, 31.88), (79.15, -30.5, 22.45), (79.15, -10.28, 22.45), (88.57, -30.5, 31.88), (88.57, -30.5, 31.88), (79.56, -30.5, 22.04), (79.15, -30.5, 22.45), (88.99, -30.5, 31.46), (79.56, -30.5, 22.04), (79.15, -10.28, 22.45), (79.15, -30.5, 22.45), (79.56, -10.28, 22.04), (88.57, -30.5, 31.88), (88.99, -10.28, 31.46), (88.99, -30.5, 31.46), (88.57, -10.28, 31.88), (56.27, -30.5, -27.63), (46.84, -10.28, -37.05), (46.84, -30.5, -37.05), (56.27, -10.28, -27.63), (56.27, -10.28, -27.63), (46.43, -10.28, -36.64), (46.84, -10.28, -37.05), (55.85, -10.28, -27.21), (55.85, -10.28, -27.21), (46.43, -30.5, -36.64), (46.43, -10.28, -36.64), (55.85, -30.5, -27.21), (55.85, -30.5, -27.21), (46.84, -30.5, -37.05), (46.43, -30.5, -36.64), (56.27, -30.5, -27.63), (46.84, -30.5, -37.05), (46.43, -10.28, -36.64), (46.43, -30.5, -36.64), (46.84, -10.28, -37.05), (55.85, -30.5, -27.21), (56.27, -10.28, -27.63), (56.27, -30.5, -27.63), (55.85, -10.28, -27.21), (29.84, -30.5, -46.36), (16.97, -10.28, -49.81), (16.97, -30.5, -49.81), (29.84, -10.28, -46.36), (29.84, -10.28, -46.36), (16.82, -10.28, -49.24), (16.97, -10.28, -49.81), (29.69, -10.28, -45.8), (29.69, -10.28, -45.8), (16.82, -30.5, -49.24), (16.82, -10.28, -49.24), (29.69, -30.5, -45.8), (29.69, -30.5, -45.8), (16.97, -30.5, -49.81), (16.82, -30.5, -49.24), (29.84, -30.5, -46.36), (16.97, -30.5, -49.81), (16.82, -10.28, -49.24), (16.82, -30.5, -49.24), (16.97, -10.28, -49.81), (29.69, -30.5, -45.8), (29.84, -10.28, -46.36), (29.84, -30.5, -46.36), (29.69, -10.28, -45.8), (102.4, -30.5, 40.07), (90.85, -10.28, 33.41), (90.85, -30.5, 33.41), (102.4, -10.28, 40.07), (102.4, -10.28, 40.07), (90.56, -10.28, 33.91), (90.85, -10.28, 33.41), (102.1, -10.28, 40.58), (102.1, -10.28, 40.58), (90.56, -30.5, 33.91), (90.56, -10.28, 33.91), (102.1, -30.5, 40.58), (102.1, -30.5, 40.58), (90.85, -30.5, 33.41), (90.56, -30.5, 33.91), (102.4, -30.5, 40.07), (90.85, -30.5, 33.41), (90.56, -10.28, 33.91), (90.56, -30.5, 33.91), (90.85, -10.28, 33.41), (102.1, -30.5, 40.58), (102.4, -10.28, 40.07), (102.4, -30.5, 40.07), (102.1, -10.28, 40.58), (44.48, -30.5, -38.62), (32.94, -10.28, -45.29), (32.94, -30.5, -45.29), (44.48, -10.28, -38.62), (44.48, -10.28, -38.62), (32.65, -10.28, -44.78), (32.94, -10.28, -45.29), (44.19, -10.28, -38.12), (44.19, -10.28, -38.12), (32.65, -30.5, -44.78), (32.65, -10.28, -44.78), (44.19, -30.5, -38.12), (44.19, -30.5, -38.12), (32.94, -30.5, -45.29), (32.65, -30.5, -44.78), (44.48, -30.5, -38.62), (32.94, -30.5, -45.29), (32.65, -10.28, -44.78), (32.65, -30.5, -44.78), (32.94, -10.28, -45.29), (44.19, -30.5, -38.12), (44.48, -10.28, -38.62), (44.48, -30.5, -38.62), (44.19, -10.28, -38.12), (-78.02, -30.5, 22.04), (-87.45, -10.28, 31.46), (-87.45, -30.5, 31.46), (-78.02, -10.28, 22.04), (-78.02, -10.28, 22.04), (-87.03, -10.28, 31.88), (-87.45, -10.28, 31.46), (-77.61, -10.28, 22.45), (-77.61, -10.28, 22.45), (-87.03, -30.5, 31.88), (-87.03, -10.28, 31.88), (-77.61, -30.5, 22.45), (-77.61, -30.5, 22.45), (-87.45, -30.5, 31.46), (-87.03, -30.5, 31.88), (-78.02, -30.5, 22.04), (-87.45, -30.5, 31.46), (-87.03, -10.28, 31.88), (-87.03, -30.5, 31.88), (-87.45, -10.28, 31.46), (-77.61, -30.5, 22.45), (-78.02, -10.28, 22.04), (-78.02, -30.5, 22.04), (-77.61, -10.28, 22.45)], [], [(0, 1, 2), (0, 3, 1), (4, 5, 6), (4, 7, 5), (8, 9, 10), (8, 11, 9), (12, 13, 14), (12, 15, 13), (16, 17, 18), (16, 19, 17), (20, 21, 22), (20, 23, 21), (24, 25, 26), (24, 27, 25), (28, 29, 30), (28, 31, 29), (32, 33, 34), (32, 35, 33), (36, 37, 38), (36, 39, 37), (40, 41, 42), (40, 43, 41), (44, 45, 46), (44, 47, 45), (48, 49, 50), (48, 51, 49), (52, 53, 54), (52, 55, 53), (56, 57, 58), (56, 59, 57), (60, 61, 62), (60, 63, 61), (64, 65, 66), (64, 67, 65), (68, 69, 70), (68, 71, 69), (72, 73, 74), (72, 75, 73), (76, 77, 78), (76, 79, 77), (80, 81, 82), (80, 83, 81), (84, 85, 86), (84, 87, 85), (88, 89, 90), (88, 91, 89), (92, 93, 94), (92, 95, 93), (96, 97, 98), (96, 99, 97), (100, 101, 102), (100, 103, 101), (104, 105, 106), (104, 107, 105), (108, 109, 110), (108, 111, 109), (112, 113, 114), (112, 115, 113), (116, 117, 118), (116, 119, 117), (120, 121, 122), (120, 123, 121), (124, 125, 126), (124, 127, 125), (128, 129, 130), (128, 131, 129), (132, 133, 134), (132, 135, 133), (136, 137, 138), (136, 139, 137), (140, 141, 142), (140, 143, 141), (144, 145, 146), (144, 147, 145), (148, 149, 150), (148, 151, 149), (152, 153, 154), (152, 155, 153), (156, 157, 158), (156, 159, 157), (160, 161, 162), (160, 163, 161), (164, 165, 166), (164, 167, 165), (168, 169, 170), (168, 171, 169), (172, 173, 174), (172, 175, 173), (176, 177, 178), (176, 179, 177), (180, 181, 182), (180, 183, 181), (184, 185, 186), (184, 187, 185), (188, 189, 190), (188, 191, 189), (192, 193, 194), (192, 195, 193), (196, 197, 198), (196, 199, 197), (200, 201, 202), (200, 203, 201), (204, 205, 206), (204, 207, 205), (208, 209, 210), (208, 211, 209), (212, 213, 214), (212, 215, 213), (216, 217, 218), (216, 219, 217), (220, 221, 222), (220, 223, 221), (224, 225, 226), (224, 227, 225), (228, 229, 230), (228, 231, 229), (232, 233, 234), (232, 235, 233), (236, 237, 238), (236, 239, 237), (240, 241, 242), (240, 243, 241), (244, 245, 246), (244, 247, 245), (248, 249, 250), (248, 251, 249), (252, 253, 254), (252, 255, 253), (256, 257, 258), (256, 259, 257), (260, 261, 262), (260, 263, 261), (264, 265, 266), (264, 267, 265), (268, 269, 270), (268, 271, 269), (272, 273, 274), (272, 275, 273), (276, 277, 278), (276, 279, 277), (280, 281, 282), (280, 283, 281), (284, 285, 286), (284, 287, 285), (288, 289, 290), (288, 291, 289), (292, 293, 294), (292, 295, 293), (296, 297, 298), (296, 299, 297), (300, 301, 302), (300, 303, 301), (304, 305, 306), (304, 307, 305), (308, 309, 310), (308, 311, 309), (312, 313, 314), (312, 315, 313), (316, 317, 318), (316, 319, 317), (320, 321, 322), (320, 323, 321), (324, 325, 326), (324, 327, 325), (328, 329, 330), (328, 331, 329), (332, 333, 334), (332, 335, 333), (336, 337, 338), (336, 339, 337), (340, 341, 342), (340, 343, 341), (344, 345, 346), (344, 347, 345), (348, 349, 350), (348, 351, 349), (352, 353, 354), (352, 355, 353), (356, 357, 358), (356, 359, 357), (360, 361, 362), (360, 363, 361), (364, 365, 366), (364, 367, 365), (368, 369, 370), (368, 371, 369), (372, 373, 374), (372, 375, 373), (376, 377, 378), (376, 379, 377), (380, 381, 382), (380, 383, 381), (384, 385, 386), (384, 387, 385), (388, 389, 390), (388, 391, 389), (392, 393, 394), (392, 395, 393), (396, 397, 398), (396, 399, 397), (400, 401, 402), (400, 403, 401), (404, 405, 406), (404, 407, 405), (408, 409, 410), (408, 411, 409), (412, 413, 414), (412, 415, 413), (416, 417, 418), (416, 419, 417), (420, 421, 422), (420, 423, 421), (424, 425, 426), (424, 427, 425), (428, 429, 430), (428, 431, 429), (432, 433, 434), (432, 435, 433), (436, 437, 438), (436, 439, 437), (440, 441, 442), (440, 443, 441), (444, 445, 446), (444, 447, 445), (448, 449, 450), (448, 451, 449), (452, 453, 454), (452, 455, 453), (456, 457, 458), (456, 459, 457), (460, 461, 462), (460, 463, 461), (464, 465, 466), (464, 467, 465), (468, 469, 470), (468, 471, 469), (472, 473, 474), (472, 475, 473), (476, 477, 478), (476, 479, 477)])
_uv = me_portal10.uv_layers.new(name='UVMap')
_uv.uv.foreach_set('vector', [0.0, 0.0, 1.0, 1.0, 1.0, 0.0, 0.0, 0.0, 0.0, 1.0, 1.0, 1.0, 0.0, 0.0, 1.0, 1.0, 1.0, 0.0, 0.0, 0.0, 0.0, 1.0, 1.0, 1.0, 0.0, 0.0, 1.0, 1.0, 1.0, 0.0, 0.0, 0.0, 0.0, 1.0, 1.0, 1.0, 0.0, 0.0, 1.0, 1.0, 1.0, 0.0, 0.0, 0.0, 0.0, 1.0, 1.0, 1.0, 0.0, 0.0, 1.0, 1.0, 1.0, 0.0, 0.0, 0.0, 0.0, 1.0, 1.0, 1.0, 0.0, 0.0, 1.0, 1.0, 1.0, 0.0, 0.0, 0.0, 0.0, 1.0, 1.0, 1.0, 0.0, 0.0, 1.0, 1.0, 1.0, 0.0, 0.0, 0.0, 0.0, 1.0, 1.0, 1.0, 0.0, 0.0, 1.0, 1.0, 1.0, 0.0, 0.0, 0.0, 0.0, 1.0, 1.0, 1.0, 0.0, 0.0, 1.0, 1.0, 1.0, 0.0, 0.0, 0.0, 0.0, 1.0, 1.0, 1.0, 0.0, 0.0, 1.0, 1.0, 1.0, 0.0, 0.0, 0.0, 0.0, 1.0, 1.0, 1.0, 0.0, 0.0, 1.0, 1.0, 1.0, 0.0, 0.0, 0.0, 0.0, 1.0, 1.0, 1.0, 0.0, 0.0, 1.0, 1.0, 1.0, 0.0, 0.0, 0.0, 0.0, 1.0, 1.0, 1.0, 0.0, 0.0, 1.0, 1.0, 1.0, 0.0, 0.0, 0.0, 0.0, 1.0, 1.0, 1.0, 0.0, 0.0, 1.0, 1.0, 1.0, 0.0, 0.0, 0.0, 0.0, 1.0, 1.0, 1.0, 0.0, 0.0, 1.0, 1.0, 1.0, 0.0, 0.0, 0.0, 0.0, 1.0, 1.0, 1.0, 0.0, 0.0, 1.0, 1.0, 1.0, 0.0, 0.0, 0.0, 0.0, 1.0, 1.0, 1.0, 0.0, 0.0, 1.0, 1.0, 1.0, 0.0, 0.0, 0.0, 0.0, 1.0, 1.0, 1.0, 0.0, 0.0, 1.0, 1.0, 1.0, 0.0, 0.0, 0.0, 0.0, 1.0, 1.0, 1.0, 0.0, 0.0, 1.0, 1.0, 1.0, 0.0, 0.0, 0.0, 0.0, 1.0, 1.0, 1.0, 0.0, 0.0, 1.0, 1.0, 1.0, 0.0, 0.0, 0.0, 0.0, 1.0, 1.0, 1.0, 0.0, 0.0, 1.0, 1.0, 1.0, 0.0, 0.0, 0.0, 0.0, 1.0, 1.0, 1.0, 0.0, 0.0, 1.0, 1.0, 1.0, 0.0, 0.0, 0.0, 0.0, 1.0, 1.0, 1.0, 0.0, 0.0, 1.0, 1.0, 1.0, 0.0, 0.0, 0.0, 0.0, 1.0, 1.0, 1.0, 0.0, 0.0, 1.0, 1.0, 1.0, 0.0, 0.0, 0.0, 0.0, 1.0, 1.0, 1.0, 0.0, 0.0, 1.0, 1.0, 1.0, 0.0, 0.0, 0.0, 0.0, 1.0, 1.0, 1.0, 0.0, 0.0, 1.0, 1.0, 1.0, 0.0, 0.0, 0.0, 0.0, 1.0, 1.0, 1.0, 0.0, 0.0, 1.0, 1.0, 1.0, 0.0, 0.0, 0.0, 0.0, 1.0, 1.0, 1.0, 0.0, 0.0, 1.0, 1.0, 1.0, 0.0, 0.0, 0.0, 0.0, 1.0, 1.0, 1.0, 0.0, 0.0, 1.0, 1.0, 1.0, 0.0, 0.0, 0.0, 0.0, 1.0, 1.0, 1.0, 0.0, 0.0, 1.0, 1.0, 1.0, 0.0, 0.0, 0.0, 0.0, 1.0, 1.0, 1.0, 0.0, 0.0, 1.0, 1.0, 1.0, 0.0, 0.0, 0.0, 0.0, 1.0, 1.0, 1.0, 0.0, 0.0, 1.0, 1.0, 1.0, 0.0, 0.0, 0.0, 0.0, 1.0, 1.0, 1.0, 0.0, 0.0, 1.0, 1.0, 1.0, 0.0, 0.0, 0.0, 0.0, 1.0, 1.0, 1.0, 0.0, 0.0, 1.0, 1.0, 1.0, 0.0, 0.0, 0.0, 0.0, 1.0, 1.0, 1.0, 0.0, 0.0, 1.0, 1.0, 1.0, 0.0, 0.0, 0.0, 0.0, 1.0, 1.0, 1.0, 0.0, 0.0, 1.0, 1.0, 1.0, 0.0, 0.0, 0.0, 0.0, 1.0, 1.0, 1.0, 0.0, 0.0, 1.0, 1.0, 1.0, 0.0, 0.0, 0.0, 0.0, 1.0, 1.0, 1.0, 0.0, 0.0, 1.0, 1.0, 1.0, 0.0, 0.0, 0.0, 0.0, 1.0, 1.0, 1.0, 0.0, 0.0, 1.0, 1.0, 1.0, 0.0, 0.0, 0.0, 0.0, 1.0, 1.0, 1.0, 0.0, 0.0, 1.0, 1.0, 1.0, 0.0, 0.0, 0.0, 0.0, 1.0, 1.0, 1.0, 0.0, 0.0, 1.0, 1.0, 1.0, 0.0, 0.0, 0.0, 0.0, 1.0, 1.0, 1.0, 0.0, 0.0, 1.0, 1.0, 1.0, 0.0, 0.0, 0.0, 0.0, 1.0, 1.0, 1.0, 0.0, 0.0, 1.0, 1.0, 1.0, 0.0, 0.0, 0.0, 0.0, 1.0, 1.0, 1.0, 0.0, 0.0, 1.0, 1.0, 1.0, 0.0, 0.0, 0.0, 0.0, 1.0, 1.0, 1.0, 0.0, 0.0, 1.0, 1.0, 1.0, 0.0, 0.0, 0.0, 0.0, 1.0, 1.0, 1.0, 0.0, 0.0, 1.0, 1.0, 1.0, 0.0, 0.0, 0.0, 0.0, 1.0, 1.0, 1.0, 0.0, 0.0, 1.0, 1.0, 1.0, 0.0, 0.0, 0.0, 0.0, 1.0, 1.0, 1.0, 0.0, 0.0, 1.0, 1.0, 1.0, 0.0, 0.0, 0.0, 0.0, 1.0, 1.0, 1.0, 0.0, 0.0, 1.0, 1.0, 1.0, 0.0, 0.0, 0.0, 0.0, 1.0, 1.0, 1.0, 0.0, 0.0, 1.0, 1.0, 1.0, 0.0, 0.0, 0.0, 0.0, 1.0, 1.0, 1.0, 0.0, 0.0, 1.0, 1.0, 1.0, 0.0, 0.0, 0.0, 0.0, 1.0, 1.0, 1.0, 0.0, 0.0, 1.0, 1.0, 1.0, 0.0, 0.0, 0.0, 0.0, 1.0, 1.0, 1.0, 0.0, 0.0, 1.0, 1.0, 1.0, 0.0, 0.0, 0.0, 0.0, 1.0, 1.0, 1.0, 0.0, 0.0, 1.0, 1.0, 1.0, 0.0, 0.0, 0.0, 0.0, 1.0, 1.0, 1.0, 0.0, 0.0, 1.0, 1.0, 1.0, 0.0, 0.0, 0.0, 0.0, 1.0, 1.0, 1.0, 0.0, 0.0, 1.0, 1.0, 1.0, 0.0, 0.0, 0.0, 0.0, 1.0, 1.0, 1.0, 0.0, 0.0, 1.0, 1.0, 1.0, 0.0, 0.0, 0.0, 0.0, 1.0, 1.0, 1.0, 0.0, 0.0, 1.0, 1.0, 1.0, 0.0, 0.0, 0.0, 0.0, 1.0, 1.0, 1.0, 0.0, 0.0, 1.0, 1.0, 1.0, 0.0, 0.0, 0.0, 0.0, 1.0, 1.0, 1.0, 0.0, 0.0, 1.0, 1.0, 1.0, 0.0, 0.0, 0.0, 0.0, 1.0, 1.0, 1.0, 0.0, 0.0, 1.0, 1.0, 1.0, 0.0, 0.0, 0.0, 0.0, 1.0, 1.0, 1.0, 0.0, 0.0, 1.0, 1.0, 1.0, 0.0, 0.0, 0.0, 0.0, 1.0, 1.0, 1.0, 0.0, 0.0, 1.0, 1.0, 1.0, 0.0, 0.0, 0.0, 0.0, 1.0, 1.0, 1.0, 0.0, 0.0, 1.0, 1.0, 1.0, 0.0, 0.0, 0.0, 0.0, 1.0, 1.0, 1.0, 0.0, 0.0, 1.0, 1.0, 1.0, 0.0, 0.0, 0.0, 0.0, 1.0, 1.0, 1.0, 0.0, 0.0, 1.0, 1.0, 1.0, 0.0, 0.0, 0.0, 0.0, 1.0, 1.0, 1.0, 0.0, 0.0, 1.0, 1.0, 1.0, 0.0, 0.0, 0.0, 0.0, 1.0, 1.0, 1.0, 0.0, 0.0, 1.0, 1.0, 1.0, 0.0, 0.0, 0.0, 0.0, 1.0, 1.0, 1.0, 0.0, 0.0, 1.0, 1.0, 1.0, 0.0, 0.0, 0.0, 0.0, 1.0, 1.0, 1.0, 0.0, 0.0, 1.0, 1.0, 1.0, 0.0, 0.0, 0.0, 0.0, 1.0, 1.0, 1.0, 0.0, 0.0, 1.0, 1.0, 1.0, 0.0, 0.0, 0.0, 0.0, 1.0, 1.0, 1.0, 0.0, 0.0, 1.0, 1.0, 1.0, 0.0, 0.0, 0.0, 0.0, 1.0, 1.0, 1.0, 0.0, 0.0, 1.0, 1.0, 1.0, 0.0, 0.0, 0.0, 0.0, 1.0, 1.0, 1.0, 0.0, 0.0, 1.0, 1.0, 1.0, 0.0, 0.0, 0.0, 0.0, 1.0, 1.0, 1.0, 0.0, 0.0, 1.0, 1.0, 1.0, 0.0, 0.0, 0.0, 0.0, 1.0, 1.0, 1.0, 0.0, 0.0, 1.0, 1.0, 1.0, 0.0, 0.0, 0.0, 0.0, 1.0, 1.0, 1.0, 0.0, 0.0, 1.0, 1.0, 1.0, 0.0, 0.0, 0.0, 0.0, 1.0, 1.0, 1.0, 0.0, 0.0, 1.0, 1.0, 1.0, 0.0, 0.0, 0.0, 0.0, 1.0, 1.0, 1.0, 0.0, 0.0, 1.0, 1.0, 1.0, 0.0, 0.0, 0.0, 0.0, 1.0, 1.0, 1.0, 0.0, 0.0, 1.0, 1.0, 1.0, 0.0, 0.0, 0.0, 0.0, 1.0, 1.0, 1.0, 0.0, 0.0, 1.0, 1.0, 1.0, 0.0, 0.0, 0.0, 0.0, 1.0, 1.0, 1.0, 0.0, 0.0, 1.0, 1.0, 1.0, 0.0, 0.0, 0.0, 0.0, 1.0, 1.0, 1.0, 0.0, 0.0, 1.0, 1.0, 1.0, 0.0, 0.0, 0.0, 0.0, 1.0, 1.0, 1.0, 0.0, 0.0, 1.0, 1.0, 1.0, 0.0, 0.0, 0.0, 0.0, 1.0, 1.0, 1.0, 0.0, 0.0, 1.0, 1.0, 1.0, 0.0, 0.0, 0.0, 0.0, 1.0, 1.0, 1.0, 0.0, 0.0, 1.0, 1.0, 1.0, 0.0, 0.0, 0.0, 0.0, 1.0, 1.0, 1.0, 0.0, 0.0, 1.0, 1.0, 1.0, 0.0, 0.0, 0.0, 0.0, 1.0, 1.0, 1.0, 0.0, 0.0, 1.0, 1.0, 1.0, 0.0, 0.0, 0.0, 0.0, 1.0, 1.0, 1.0, 0.0, 0.0, 1.0, 1.0, 1.0, 0.0, 0.0, 0.0, 0.0, 1.0, 1.0, 1.0, 0.0, 0.0, 1.0, 1.0, 1.0, 0.0, 0.0, 0.0, 0.0, 1.0, 1.0, 1.0, 0.0, 0.0, 1.0, 1.0, 1.0, 0.0, 0.0, 0.0, 0.0, 1.0, 1.0, 1.0, 0.0, 0.0, 1.0, 1.0, 1.0, 0.0, 0.0, 0.0, 0.0, 1.0, 1.0, 1.0, 0.0, 0.0, 1.0, 1.0, 1.0, 0.0, 0.0, 0.0, 0.0, 1.0, 1.0, 1.0, 0.0, 0.0, 1.0, 1.0, 1.0, 0.0, 0.0, 0.0, 0.0, 1.0, 1.0, 1.0, 0.0, 0.0, 1.0, 1.0, 1.0, 0.0, 0.0, 0.0, 0.0, 1.0, 1.0, 1.0, 0.0, 0.0, 1.0, 1.0, 1.0, 0.0, 0.0, 0.0, 0.0, 1.0, 1.0, 1.0, 0.0, 0.0, 1.0, 1.0, 1.0, 0.0, 0.0, 0.0, 0.0, 1.0, 1.0, 1.0, 0.0, 0.0, 1.0, 1.0, 1.0, 0.0, 0.0, 0.0, 0.0, 1.0, 1.0, 1.0, 0.0, 0.0, 1.0, 1.0, 1.0, 0.0, 0.0, 0.0, 0.0, 1.0, 1.0, 1.0, 0.0, 0.0, 1.0, 1.0, 1.0, 0.0, 0.0, 0.0, 0.0, 1.0, 1.0, 1.0, 0.0, 0.0, 1.0, 1.0, 1.0, 0.0, 0.0, 0.0, 0.0, 1.0, 1.0, 1.0, 0.0, 0.0, 1.0, 1.0, 1.0, 0.0, 0.0, 0.0, 0.0, 1.0, 1.0, 1.0, 0.0, 0.0, 1.0, 1.0, 1.0, 0.0, 0.0, 0.0, 0.0, 1.0, 1.0, 1.0, 0.0, 0.0, 1.0, 1.0, 1.0, 0.0, 0.0, 0.0, 0.0, 1.0, 1.0, 1.0, 0.0, 0.0, 1.0, 1.0, 1.0, 0.0, 0.0, 0.0, 0.0, 1.0, 1.0, 1.0, 0.0, 0.0, 1.0, 1.0, 1.0, 0.0, 0.0, 0.0, 0.0, 1.0, 1.0, 1.0, 0.0, 0.0, 1.0, 1.0, 1.0, 0.0, 0.0, 0.0, 0.0, 1.0, 1.0, 1.0, 0.0, 0.0, 1.0, 1.0, 1.0, 0.0, 0.0, 0.0, 0.0, 1.0, 1.0, 1.0, 0.0, 0.0, 1.0, 1.0, 1.0, 0.0, 0.0, 0.0, 0.0, 1.0, 1.0, 1.0, 0.0, 0.0, 1.0, 1.0, 1.0, 0.0, 0.0, 0.0, 0.0, 1.0, 1.0, 1.0, 0.0, 0.0, 1.0, 1.0, 1.0, 0.0, 0.0, 0.0, 0.0, 1.0, 1.0, 1.0, 0.0, 0.0, 1.0, 1.0, 1.0, 0.0, 0.0, 0.0, 0.0, 1.0, 1.0, 1.0, 0.0, 0.0, 1.0, 1.0, 1.0, 0.0, 0.0, 0.0, 0.0, 1.0, 1.0, 1.0, 0.0, 0.0, 1.0, 1.0, 1.0, 0.0, 0.0, 0.0, 0.0, 1.0, 1.0, 1.0, 0.0, 0.0, 1.0, 1.0, 1.0, 0.0, 0.0, 0.0, 0.0, 1.0, 1.0, 1.0, 0.0, 0.0, 1.0, 1.0, 1.0, 0.0, 0.0, 0.0, 0.0, 1.0, 1.0, 1.0, 0.0, 0.0, 1.0, 1.0, 1.0, 0.0, 0.0, 0.0, 0.0, 1.0, 1.0, 1.0, 0.0, 0.0, 1.0, 1.0, 1.0, 0.0, 0.0, 0.0, 0.0, 1.0, 1.0, 1.0, 0.0, 0.0, 1.0, 1.0, 1.0, 0.0, 0.0, 0.0, 0.0, 1.0, 1.0, 1.0, 0.0, 0.0, 1.0, 1.0, 1.0, 0.0, 0.0, 0.0, 0.0, 1.0, 1.0, 1.0])
me_portal10.materials.append(mat_default_diffuse)
me_portal10.use_remesh_preserve_volume = False
me_portal10.use_remesh_preserve_attributes = False
me_portal10.use_mirror_vertex_groups = False
me_portal10.update()

# ---- objects
ob_ramp = bpy.data.objects.new('Ramp', me_cube_002)
ob_overworld_wall = bpy.data.objects.new('overworld_wall', me_plane_001)
ob_portals = bpy.data.objects.new('Portals', me_portal10)

# ---- transforms, parenting, visibility, modifiers, constraints
ob_ramp.location = (0.0, 0.0, 0.0)
ob_ramp.lineart.crease_threshold = 0.0
ob_overworld_wall.location = (0.0, 0.0, 0.0)
ob_overworld_wall.lineart.crease_threshold = 0.0
ob_portals.location = (0.0, 0.0, 0.0)
ob_portals.rotation_euler = (1.571, -0.0, 0.0)
ob_portals.hide_viewport = True
ob_portals.lineart.crease_threshold = 0.0

# ---- collection membership
col_collection_1.objects.link(ob_ramp)
col_collection_1.objects.link(ob_overworld_wall)
col_collection_1.objects.link(ob_portals)

# ---- scene / render settings (as saved in the file)
scene.frame_start = 1; scene.frame_end = 250; scene.frame_set(1)
scene.render.engine = 'BLENDER_EEVEE_NEXT'
scene.render.resolution_percentage = 50
scene.render.dither_intensity = 0.0
scene.cycles.use_denoising = False
scene.cycles.samples = 10
scene.cycles.sampling_pattern = 'TABULATED_SOBOL'
scene.cycles.light_sampling_threshold = 0.0
scene.cycles.use_adaptive_sampling = False
scene.cycles.use_light_tree = False
scene.cycles.blur_glossy = 0.0
scene.cycles.pixel_filter_type = 'GAUSSIAN'
scene.cycles.sample_clamp_indirect = 0.0
scene.view_settings.view_transform = 'Standard'
bpy.context.view_layer.update()

# ---- added for rendering (the .blend has no active camera and no usable light): camera, sun
cam_auto = bpy.data.cameras.new('AutoCamera')
cam_auto.lens = 50.0
cam_auto.sensor_width = 36.0
cam_auto.clip_end = 12353.7
ob_auto_camera = bpy.data.objects.new('AutoCamera', cam_auto)
scene.collection.objects.link(ob_auto_camera)
ob_auto_camera.location = (703.163, -897.938, 560.697)
ob_auto_camera.rotation_euler = (1.09748, -7.21219e-08, 0.694738)
scene.camera = ob_auto_camera
light_auto_sun = bpy.data.lights.new('AutoSun', 'SUN')
light_auto_sun.energy = 3.0
light_auto_sun.angle = 0.0523599
ob_auto_sun = bpy.data.objects.new('AutoSun', light_auto_sun)
scene.collection.objects.link(ob_auto_sun)
ob_auto_sun.rotation_euler = (0.872665, 0.174533, 0.523599)
bpy.context.view_layer.update()
